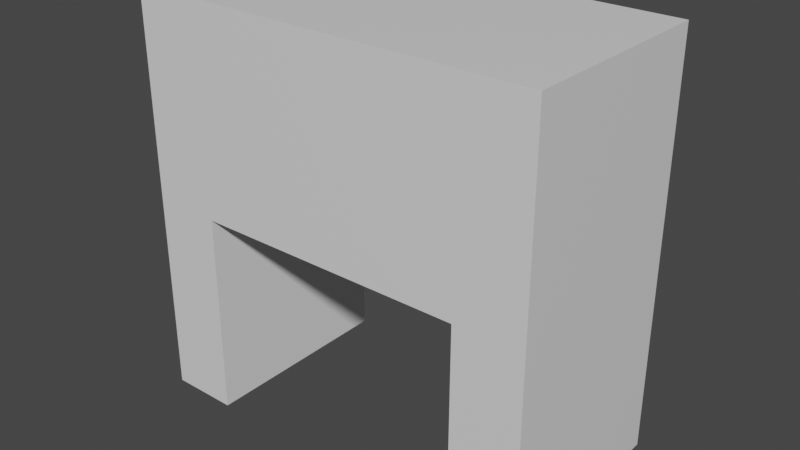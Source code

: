 # Source: DuckObstacleLong.blend  (saved by Blender 2.91.10; exported with 4.5.12 LTS)
import bpy
from mathutils import Matrix  # noqa: F401  (used for matrix-valued properties, if any)

bpy.ops.wm.read_factory_settings(use_empty=True)
scene = bpy.context.scene
scene.name = 'Scene'

# ---- collections
col_collection = bpy.data.collections.new('Collection'); scene.collection.children.link(col_collection)

# ---- materials (node trees are filled in below, after node groups)
mat_material = bpy.data.materials.new('Material')
mat_material.alpha_threshold = 0.0
mat_material.use_transparent_shadow = False
mat_material.line_color = (0.0, 0.0, 0.0, 1.0)

# ---- material node trees
mat_material.use_nodes = True; mat_material.node_tree.nodes.clear()
_N = mat_material.node_tree.nodes; _L = mat_material.node_tree.links
n0 = _N.new('ShaderNodeOutputMaterial'); n0.name = 'Material Output'; n0.location = (300, 300)
n1 = _N.new('ShaderNodeBsdfPrincipled'); n1.name = 'Principled BSDF'; n1.location = (10, 300)
n1.distribution = 'GGX'
n1.subsurface_method = 'BURLEY'
n1.inputs[2].default_value = 0.4
n1.inputs[3].default_value = 1.45
n1.inputs[27].default_value = (0.0, 0.0, 0.0, 1.0)
n1.inputs[28].default_value = 1.0
_L.new(n1.outputs[0], n0.inputs[0])
n0.is_active_output = True

# ---- world
world_world = bpy.data.worlds.new('World'); scene.world = world_world
world_world.use_nodes = True; world_world.node_tree.nodes.clear()
_N = world_world.node_tree.nodes; _L = world_world.node_tree.links
n0 = _N.new('ShaderNodeOutputWorld'); n0.name = 'World Output'; n0.location = (300, 300)
n1 = _N.new('ShaderNodeBackground'); n1.name = 'Background'; n1.location = (10, 300)
n1.inputs[0].default_value = (0.05088, 0.05088, 0.05088, 1.0)
_L.new(n1.outputs[0], n0.inputs[0])
n0.is_active_output = True
world_world.color = (0.05088, 0.05088, 0.05088)
world_world.use_sun_shadow = False
world_world.sun_shadow_jitter_overblur = 0.0

# ---- meshes
me_cube = bpy.data.meshes.new('Cube')
me_cube.from_pydata([(1.0, 1.0, 1.0), (1.0, 1.0, -1.0), (1.0, -1.0, 1.0), (1.0, -1.0, -1.0), (-1.0, 1.0, 1.0), (-1.0, 1.0, -1.0), (-1.0, -1.0, 1.0), (-1.0, -1.0, -1.0), (0.6667, 1.0, -1.0), (-0.6667, 1.0, -1.0), (0.6667, -1.0, 1.0), (-0.6667, -1.0, 1.0), (-0.6667, -1.0, -1.0), (0.6667, -1.0, -1.0), (-0.6667, 1.0, 1.0), (0.6667, 1.0, 1.0), (1.0, 1.0, 0.0), (-1.0, -1.0, 0.0), (1.0, -1.0, 0.0), (-1.0, 1.0, 0.0), (-0.6667, 1.0, 0.0), (0.6667, 1.0, 0.0), (0.6667, -1.0, 0.0), (-0.6667, -1.0, 0.0), (-1.0, 1.0, -0.875), (-0.6667, 1.0, -0.875), (-0.6667, -1.0, -0.875), (-1.0, -1.0, -0.875), (1.0, 1.0, -0.875), (1.0, -1.0, -0.875), (0.6667, 1.0, -0.875), (0.6667, -1.0, -0.875), (-1.0, -1.0, 0.5), (1.0, 1.0, 0.5), (1.0, -1.0, 0.5), (-1.0, 1.0, 0.5), (-0.6667, 1.0, 0.5), (0.6667, 1.0, 0.5), (0.6667, -1.0, 0.5), (-0.6667, -1.0, 0.5)], [], [(14, 4, 6, 11), (39, 11, 6, 32), (32, 6, 4, 35), (8, 1, 3, 13), (33, 0, 2, 34), (37, 15, 0, 33), (35, 4, 14, 36), (36, 14, 15, 37), (5, 9, 12, 7), (34, 2, 10, 38), (38, 10, 11, 39), (0, 15, 10, 2), (15, 14, 11, 10), (29, 18, 22, 31), (24, 19, 20, 25), (30, 21, 16, 28), (28, 16, 18, 29), (27, 17, 19, 24), (26, 23, 17, 27), (22, 23, 20, 21), (30, 31, 22, 21), (25, 20, 23, 26), (9, 25, 26, 12), (12, 26, 27, 7), (7, 27, 24, 5), (5, 24, 25, 9), (8, 13, 31, 30), (1, 28, 29, 3), (8, 30, 28, 1), (3, 29, 31, 13), (22, 38, 39, 23), (18, 34, 38, 22), (20, 36, 37, 21), (19, 35, 36, 20), (21, 37, 33, 16), (16, 33, 34, 18), (17, 32, 35, 19), (23, 39, 32, 17)])
_uv = me_cube.uv_layers.new(name='UVMap')
_uv.uv.foreach_set('vector', [0.7917, 0.5, 0.875, 0.5, 0.875, 0.75, 0.7917, 0.75, 0.5625, 0.9167, 0.625, 0.9167, 0.625, 1.0, 0.5625, 1.0, 0.5625, 0.0, 0.625, 0.0, 0.625, 0.25, 0.5625, 0.25, 0.2917, 0.5, 0.375, 0.5, 0.375, 0.75, 0.2917, 0.75, 0.5625, 0.5, 0.625, 0.5, 0.625, 0.75, 0.5625, 0.75, 0.5625, 0.4167, 0.625, 0.4167, 0.625, 0.5, 0.5625, 0.5, 0.5625, 0.25, 0.625, 0.25, 0.625, 0.3333, 0.5625, 0.3333, 0.5625, 0.3333, 0.625, 0.3333, 0.625, 0.4167, 0.5625, 0.4167, 0.125, 0.5, 0.2083, 0.5, 0.2083, 0.75, 0.125, 0.75, 0.5625, 0.75, 0.625, 0.75, 0.625, 0.8333, 0.5625, 0.8333, 0.5625, 0.8333, 0.625, 0.8333, 0.625, 0.9167, 0.5625, 0.9167, 0.625, 0.5, 0.7083, 0.5, 0.7083, 0.75, 0.625, 0.75, 0.7083, 0.5, 0.7917, 0.5, 0.7917, 0.75, 0.7083, 0.75, 0.3906, 0.75, 0.5, 0.75, 0.5, 0.8333, 0.3906, 0.8333, 0.3906, 0.25, 0.5, 0.25, 0.5, 0.3333, 0.3906, 0.3333, 0.3906, 0.4167, 0.5, 0.4167, 0.5, 0.5, 0.3906, 0.5, 0.3906, 0.5, 0.5, 0.5, 0.5, 0.75, 0.3906, 0.75, 0.3906, 0.0, 0.5, 0.0, 0.5, 0.25, 0.3906, 0.25, 0.3906, 0.9167, 0.5, 0.9167, 0.5, 1.0, 0.3906, 1.0, 0.5, 0.8333, 0.5, 0.9167, 0.5, 0.3333, 0.5, 0.4167, 0.3177, 0.4896, 0.3177, 0.7604, 0.5, 0.8333, 0.5, 0.4167, 0.2448, 0.4792, 0.5, 0.3333, 0.5, 0.9167, 0.2448, 0.7708, 0.2083, 0.5, 0.2448, 0.4792, 0.2448, 0.7708, 0.2083, 0.75, 0.375, 0.9167, 0.3906, 0.9167, 0.3906, 1.0, 0.375, 1.0, 0.375, 0.0, 0.3906, 0.0, 0.3906, 0.25, 0.375, 0.25, 0.375, 0.25, 0.3906, 0.25, 0.3906, 0.3333, 0.375, 0.3333, 0.2917, 0.5, 0.2917, 0.75, 0.3177, 0.7604, 0.3177, 0.4896, 0.375, 0.5, 0.3906, 0.5, 0.3906, 0.75, 0.375, 0.75, 0.375, 0.4167, 0.3906, 0.4167, 0.3906, 0.5, 0.375, 0.5, 0.375, 0.75, 0.3906, 0.75, 0.3906, 0.8333, 0.375, 0.8333, 0.5, 0.8333, 0.5625, 0.8333, 0.5625, 0.9167, 0.5, 0.9167, 0.5, 0.75, 0.5625, 0.75, 0.5625, 0.8333, 0.5, 0.8333, 0.5, 0.3333, 0.5625, 0.3333, 0.5625, 0.4167, 0.5, 0.4167, 0.5, 0.25, 0.5625, 0.25, 0.5625, 0.3333, 0.5, 0.3333, 0.5, 0.4167, 0.5625, 0.4167, 0.5625, 0.5, 0.5, 0.5, 0.5, 0.5, 0.5625, 0.5, 0.5625, 0.75, 0.5, 0.75, 0.5, 0.0, 0.5625, 0.0, 0.5625, 0.25, 0.5, 0.25, 0.5, 0.9167, 0.5625, 0.9167, 0.5625, 1.0, 0.5, 1.0])
me_cube.materials.append(mat_material)
me_cube.use_remesh_preserve_volume = False
me_cube.use_remesh_preserve_attributes = False
me_cube.use_mirror_vertex_groups = False
me_cube.update()

# ---- objects
ob_cube = bpy.data.objects.new('Cube', me_cube)

# ---- transforms, parenting, visibility, modifiers, constraints
ob_cube.location = (0.0, 0.0, 0.0)
ob_cube.scale = (1.0, 0.5, 1.0)
ob_cube.lock_rotations_4d = False
ob_cube.empty_display_type = 'ARROWS'
ob_cube.lineart.crease_threshold = 0.0

# ---- collection membership
col_collection.objects.link(ob_cube)

# ---- scene / render settings (as saved in the file)
scene.frame_start = 1; scene.frame_end = 250; scene.frame_set(1)
scene.render.engine = 'BLENDER_EEVEE_NEXT'
scene.cycles.use_denoising = False
scene.cycles.samples = 128
scene.cycles.sampling_pattern = 'TABULATED_SOBOL'
scene.cycles.use_adaptive_sampling = False
scene.cycles.use_light_tree = False
scene.view_settings.view_transform = 'Filmic'
bpy.context.view_layer.update()

# ---- added for rendering (the .blend has no active camera and no usable light): camera, sun
cam_auto = bpy.data.cameras.new('AutoCamera')
cam_auto.lens = 50.0
cam_auto.sensor_width = 36.0
cam_auto.clip_end = 1000.0
ob_auto_camera = bpy.data.objects.new('AutoCamera', cam_auto)
scene.collection.objects.link(ob_auto_camera)
ob_auto_camera.location = (2.77567, -3.33081, 2.22054)
ob_auto_camera.rotation_euler = (1.09748, -7.21219e-08, 0.694738)
scene.camera = ob_auto_camera
light_auto_sun = bpy.data.lights.new('AutoSun', 'SUN')
light_auto_sun.energy = 3.0
light_auto_sun.angle = 0.0523599
ob_auto_sun = bpy.data.objects.new('AutoSun', light_auto_sun)
scene.collection.objects.link(ob_auto_sun)
ob_auto_sun.rotation_euler = (0.872665, 0.174533, 0.523599)
bpy.context.view_layer.update()
